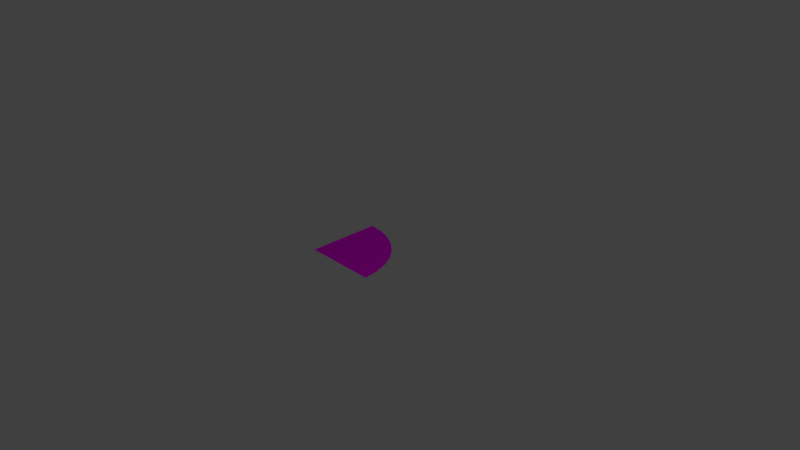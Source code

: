 # Source: tile-curve-out.blend  (saved by Blender 2.78.0; exported with 4.5.12 LTS)
import bpy
from mathutils import Matrix  # noqa: F401  (used for matrix-valued properties, if any)

bpy.ops.wm.read_factory_settings(use_empty=True)
scene = bpy.context.scene
scene.name = 'Scene'

# ---- collections
col_collection_1 = bpy.data.collections.new('Collection 1'); scene.collection.children.link(col_collection_1)

# ---- images (referenced by path relative to the original .blend; pixels are not part of the script)
import os
ASSET_DIR = os.environ.get("B2B_ASSET_DIR", "")  # directory of the original .blend (textures are referenced by path, not embedded)
HERE = os.path.dirname(os.path.abspath(__file__))  # packed textures are extracted next to this script under _unpacked/

def load_image(name, relpath, width, height, colorspace="sRGB"):
    """Load a texture the original file referenced (path relative to the .blend, or extracted next to this script)."""
    p = next((c for c in (os.path.join(HERE, relpath), os.path.join(ASSET_DIR, relpath)) if relpath and os.path.exists(c)), "")
    if p:
        img = bpy.data.images.load(p, check_existing=True)
        img.name = name
    else:  # same state as the original file: an image datablock whose file is absent (Cycles renders it pink)
        img = bpy.data.images.new(name, width, height)
        img.source = "FILE"
        img.filepath = "//" + (relpath or name)
    img.colorspace_settings.name = colorspace
    return img
img_grass_jpg = load_image('grass.jpg', 'grass.jpg', 1024, 1024, 'sRGB')

# ---- materials (node trees are filled in below, after node groups)
mat_material_001 = bpy.data.materials.new('Material.001')
mat_material_001.alpha_threshold = 0.0
mat_material_001.roughness = 0.5

# ---- material node trees
mat_material_001.use_nodes = True; mat_material_001.node_tree.nodes.clear()
_N = mat_material_001.node_tree.nodes; _L = mat_material_001.node_tree.links
n0 = _N.new('ShaderNodeOutputMaterial'); n0.name = 'Material Output'; n0.location = (300, 300)
n1 = _N.new('ShaderNodeBsdfDiffuse'); n1.name = 'Diffuse BSDF'; n1.location = (10, 300)
n2 = _N.new('ShaderNodeTexImage'); n2.name = 'Image Texture'; n2.location = (-198, 316)
n2.width = 140
n2.image = img_grass_jpg
_L.new(n1.outputs[0], n0.inputs[0])
_L.new(n2.outputs[0], n1.inputs[0])
n0.is_active_output = True

# ---- world
world_world = bpy.data.worlds.new('World'); scene.world = world_world
world_world.color = (0.05088, 0.05088, 0.05088)
world_world.use_sun_shadow = False
world_world.sun_shadow_jitter_overblur = 0.0
world_world.cycles.sampling_method = 'MANUAL'

# ---- cameras
cam_camera = bpy.data.cameras.new('Camera')
cam_camera.clip_end = 100.0
cam_camera.lens = 35.0
cam_camera.sensor_width = 32.0
cam_camera.sensor_height = 18.0
cam_camera.ortho_scale = 7.314
cam_camera.dof.focus_distance = 0.0

# ---- lights
light_lamp = bpy.data.lights.new('Lamp', 'POINT')
light_lamp.transmission_factor = 0.0
light_lamp.cutoff_distance = 30.0
light_lamp.energy = 100.0
light_lamp.shadow_buffer_clip_start = 1.001
light_lamp.shadow_soft_size = 0.1
light_lamp.shadow_maximum_resolution = 0.006
light_lamp.use_absolute_resolution = True

# ---- meshes
me_cube = bpy.data.meshes.new('Cube')
me_cube.from_pydata([(-0.5, 0.5, 0.05), (-0.4025, 0.4904, 0.05), (-0.5, -0.5, 0.05), (0.5, -0.5, 0.05), (0.4904, -0.4025, 0.05), (0.4808, -0.3049, 0.05), (0.4523, -0.2111, 0.05), (0.4239, -0.1173, 0.05), (0.3777, -0.03087, 0.05), (0.3315, 0.05557, 0.05), (0.2693, 0.1313, 0.05), (0.2071, 0.2071, 0.05), (0.1313, 0.2693, 0.05), (0.05557, 0.3315, 0.05), (-0.03087, 0.3777, 0.05), (-0.1173, 0.4239, 0.05), (-0.2111, 0.4523, 0.05), (-0.3049, 0.4808, 0.05)], [], [(10, 11, 2), (1, 0, 2), (2, 3, 4), (2, 4, 5), (17, 1, 2), (16, 2, 15), (16, 17, 2), (2, 5, 6), (9, 10, 2), (11, 12, 2), (13, 14, 2), (8, 9, 2), (12, 13, 2), (2, 14, 15), (7, 8, 2), (7, 2, 6)])
_uv = me_cube.uv_layers.new(name='UVMap')
_uv.uv.foreach_set('vector', [0.3156, 0.1154, 0.3535, 0.1465, 0.0001363, 0.4999, 0.4951, 0.4511, 0.4999, 0.4999, 0.0001363, 0.4999, 0.0001363, 0.4999, 0.0001366, 0.0001363, 0.04888, 0.004937, 0.0001363, 0.4999, 0.04888, 0.004937, 0.09763, 0.009738, 0.4903, 0.4024, 0.4951, 0.4511, 0.0001363, 0.4999, 0.476, 0.3555, 0.0001363, 0.4999, 0.4618, 0.3086, 0.476, 0.3555, 0.4903, 0.4024, 0.0001363, 0.4999, 0.0001363, 0.4999, 0.09763, 0.009738, 0.1445, 0.02396, 0.2778, 0.08436, 0.3156, 0.1154, 0.0001363, 0.4999, 0.3535, 0.1465, 0.3846, 0.1844, 0.0001363, 0.4999, 0.4156, 0.2222, 0.4387, 0.2654, 0.0001363, 0.4999, 0.2346, 0.06127, 0.2778, 0.08436, 0.0001363, 0.4999, 0.3846, 0.1844, 0.4156, 0.2222, 0.0001363, 0.4999, 0.0001363, 0.4999, 0.4387, 0.2654, 0.4618, 0.3086, 0.1914, 0.03818, 0.2346, 0.06127, 0.0001363, 0.4999, 0.1914, 0.03818, 0.0001363, 0.4999, 0.1445, 0.02396])
me_cube.materials.append(mat_material_001)
me_cube.use_remesh_preserve_volume = False
me_cube.use_remesh_preserve_attributes = False
me_cube.use_mirror_vertex_groups = False
me_cube.update()

# ---- objects
ob_cube = bpy.data.objects.new('Cube', me_cube)
ob_lamp = bpy.data.objects.new('Lamp', light_lamp)
ob_camera = bpy.data.objects.new('Camera', cam_camera)

# ---- transforms, parenting, visibility, modifiers, constraints
ob_cube.location = (0.0, 0.0, 0.0)
ob_cube.lock_rotations_4d = False
ob_cube.empty_display_type = 'ARROWS'
ob_cube.lineart.crease_threshold = 0.0
ob_lamp.location = (4.076, 1.005, 5.904)
ob_lamp.rotation_euler = (0.6503, 0.05522, 1.866)
ob_lamp.lock_rotations_4d = False
ob_lamp.empty_display_type = 'ARROWS'
ob_lamp.color = (0.0, 0.0, 0.0, 0.0)
ob_lamp.lineart.crease_threshold = 0.0
ob_camera.location = (7.481, -6.508, 5.344)
ob_camera.rotation_euler = (1.109, 0.0, 0.8149)
ob_camera.lock_rotations_4d = False
ob_camera.empty_display_type = 'ARROWS'
ob_camera.color = (0.0, 0.0, 0.0, 0.0)
ob_camera.display_type = 'WIRE'
ob_camera.lineart.crease_threshold = 0.0

# ---- collection membership
col_collection_1.objects.link(ob_cube)
col_collection_1.objects.link(ob_lamp)
col_collection_1.objects.link(ob_camera)

# ---- scene / render settings (as saved in the file)
scene.camera = ob_camera
scene.frame_start = 1; scene.frame_end = 250; scene.frame_set(0)
scene.render.engine = 'CYCLES'
scene.render.resolution_percentage = 50
scene.render.dither_intensity = 0.0
scene.cycles.use_denoising = False
scene.cycles.samples = 128
scene.cycles.sampling_pattern = 'TABULATED_SOBOL'
scene.cycles.light_sampling_threshold = 0.0
scene.cycles.use_adaptive_sampling = False
scene.cycles.use_light_tree = False
scene.cycles.blur_glossy = 0.0
scene.cycles.sample_clamp_indirect = 0.0
scene.view_settings.view_transform = 'Standard'
bpy.context.view_layer.update()
